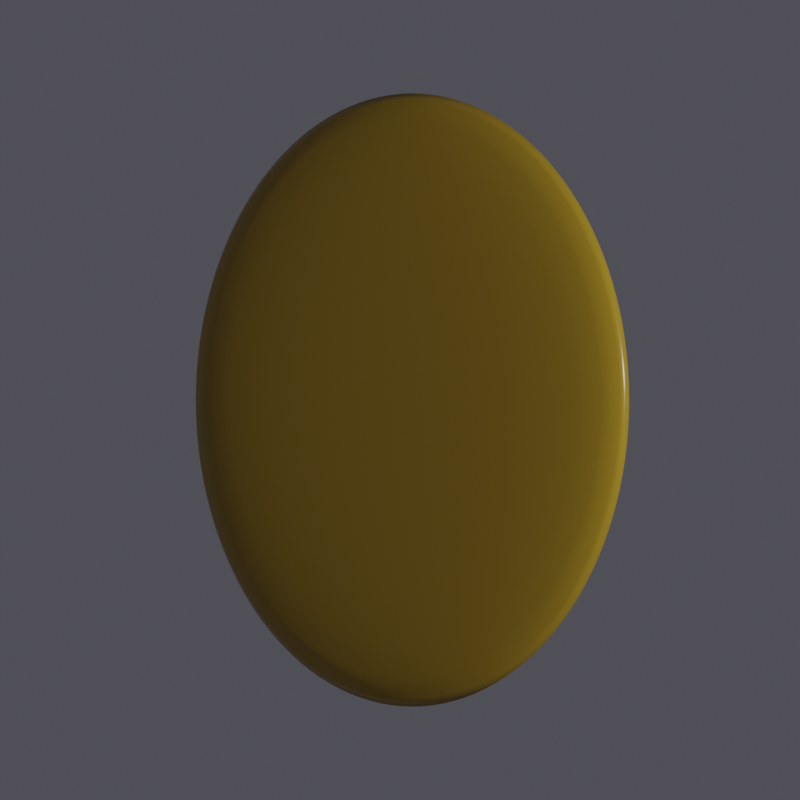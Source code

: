 # Source: coins.blend  (saved by Blender 2.91.10; exported with 4.5.12 LTS)
import bpy
from mathutils import Matrix  # noqa: F401  (used for matrix-valued properties, if any)

bpy.ops.wm.read_factory_settings(use_empty=True)
scene = bpy.context.scene
scene.name = 'Scene'

# ---- collections
col_collection = bpy.data.collections.new('Collection'); scene.collection.children.link(col_collection)

# ---- materials (node trees are filled in below, after node groups)
mat_bronze = bpy.data.materials.new('bronze')
mat_bronze.use_transparent_shadow = False
mat_silver = bpy.data.materials.new('silver')
mat_silver.use_transparent_shadow = False
mat_gold = bpy.data.materials.new('gold')
mat_gold.use_transparent_shadow = False

# ---- material node trees
mat_bronze.use_nodes = True; mat_bronze.node_tree.nodes.clear()
_N = mat_bronze.node_tree.nodes; _L = mat_bronze.node_tree.links
n0 = _N.new('ShaderNodeBsdfPrincipled'); n0.name = 'Principled BSDF'; n0.location = (-340, 323)
n0.distribution = 'GGX'
n0.subsurface_method = 'BURLEY'
n0.inputs[0].default_value = (0.4379, 0.2781, 0.02422, 1.0)
n0.inputs[2].default_value = 0.2343
n0.inputs[3].default_value = 1.45
n0.inputs[13].default_value = 0.3889
n0.inputs[27].default_value = (0.0, 0.0, 0.0, 1.0)
n0.inputs[28].default_value = 1.0
n1 = _N.new('ShaderNodeOutputMaterial'); n1.name = 'Material Output'; n1.location = (181, 298)
_L.new(n0.outputs[0], n1.inputs[0])
n1.is_active_output = True
mat_silver.use_nodes = True; mat_silver.node_tree.nodes.clear()
_N = mat_silver.node_tree.nodes; _L = mat_silver.node_tree.links
n0 = _N.new('ShaderNodeBsdfPrincipled'); n0.name = 'Principled BSDF'; n0.location = (-340, 323)
n0.distribution = 'GGX'
n0.subsurface_method = 'BURLEY'
n0.inputs[0].default_value = (0.3185, 0.1139, 0.01876, 1.0)
n0.inputs[2].default_value = 0.2343
n0.inputs[3].default_value = 1.45
n0.inputs[13].default_value = 0.3889
n0.inputs[27].default_value = (0.0, 0.0, 0.0, 1.0)
n0.inputs[28].default_value = 1.0
n1 = _N.new('ShaderNodeOutputMaterial'); n1.name = 'Material Output'; n1.location = (181, 298)
_L.new(n0.outputs[0], n1.inputs[0])
n1.is_active_output = True
mat_gold.use_nodes = True; mat_gold.node_tree.nodes.clear()
_N = mat_gold.node_tree.nodes; _L = mat_gold.node_tree.links
n0 = _N.new('ShaderNodeBsdfPrincipled'); n0.name = 'Principled BSDF'; n0.location = (-340, 323)
n0.distribution = 'GGX'
n0.subsurface_method = 'BURLEY'
n0.inputs[0].default_value = (0.3185, 0.1139, 0.01876, 1.0)
n0.inputs[2].default_value = 0.2343
n0.inputs[3].default_value = 1.45
n0.inputs[13].default_value = 0.3889
n0.inputs[27].default_value = (0.0, 0.0, 0.0, 1.0)
n0.inputs[28].default_value = 1.0
n1 = _N.new('ShaderNodeOutputMaterial'); n1.name = 'Material Output'; n1.location = (181, 298)
_L.new(n0.outputs[0], n1.inputs[0])
n1.is_active_output = True

# ---- world
world_world = bpy.data.worlds.new('World'); scene.world = world_world
world_world.use_nodes = True; world_world.node_tree.nodes.clear()
_N = world_world.node_tree.nodes; _L = world_world.node_tree.links
n0 = _N.new('ShaderNodeOutputWorld'); n0.name = 'World Output'; n0.location = (300, 300)
n1 = _N.new('ShaderNodeBackground'); n1.name = 'Background'; n1.location = (10, 300)
n1.inputs[0].default_value = (0.0647, 0.06402, 0.07658, 1.0)
_L.new(n1.outputs[0], n0.inputs[0])
n0.is_active_output = True
world_world.color = (0.0, 0.0, 0.0)
world_world.use_sun_shadow = False
world_world.sun_shadow_jitter_overblur = 0.0

# ---- cameras
cam_camera = bpy.data.cameras.new('Camera')
cam_camera.type = 'ORTHO'
cam_camera.clip_end = 100.0
cam_camera.ortho_scale = 2.514

# ---- lights
light_light = bpy.data.lights.new('Light', 'POINT')
light_light.transmission_factor = 0.0
light_light.energy = 1000.0
light_light.shadow_soft_size = 0.1
light_light.shadow_maximum_resolution = 0.006
light_light.use_absolute_resolution = True

# ---- meshes
me_circle = bpy.data.meshes.new('Circle')
me_circle.from_pydata([(0.0, 1.0, 0.0), (-0.1951, 0.9808, 0.0), (-0.3827, 0.9239, 0.0), (-0.5556, 0.8315, 0.0), (-0.7071, 0.7071, 0.0), (-0.8315, 0.5556, 0.0), (-0.9239, 0.3827, 0.0), (-0.9808, 0.1951, 0.0), (-1.0, 7.55e-08, 0.0), (-0.9808, -0.1951, 0.0), (-0.9239, -0.3827, 0.0), (-0.8315, -0.5556, 0.0), (-0.7071, -0.7071, 0.0), (-0.5556, -0.8315, 0.0), (-0.3827, -0.9239, 0.0), (-0.1951, -0.9808, 0.0), (3.258e-07, -1.0, 0.0), (0.1951, -0.9808, 0.0), (0.3827, -0.9239, 0.0), (0.5556, -0.8315, 0.0), (0.7071, -0.7071, 0.0), (0.8315, -0.5556, 0.0), (0.9239, -0.3827, 0.0), (0.9808, -0.1951, 0.0), (1.0, 9.656e-07, 0.0), (0.9808, 0.1951, 0.0), (0.9239, 0.3827, 0.0), (0.8315, 0.5556, 0.0), (0.7071, 0.7071, 0.0), (0.5556, 0.8315, 0.0), (0.3827, 0.9239, 0.0), (0.1951, 0.9808, 0.0), (-8.585e-08, 0.2741, 0.0), (-0.05348, 0.2689, 0.0), (-0.1049, 0.2533, 0.0), (-0.1523, 0.2279, 0.0), (-0.1938, 0.1938, 0.0), (-0.2279, 0.1523, 0.0), (-0.2533, 0.1049, 0.0), (-0.2689, 0.05348, 0.0), (-0.2741, 2.276e-07, 0.0), (-0.2689, -0.05348, 0.0), (-0.2533, -0.1049, 0.0), (-0.2279, -0.1523, 0.0), (-0.1938, -0.1938, 0.0), (-0.1523, -0.2279, 0.0), (-0.1049, -0.2533, 0.0), (-0.05348, -0.2689, 0.0), (3.467e-09, -0.2741, 0.0), (0.05348, -0.2689, 0.0), (0.1049, -0.2533, 0.0), (0.1523, -0.2279, 0.0), (0.1938, -0.1938, 0.0), (0.2279, -0.1523, 0.0), (0.2533, -0.1049, 0.0), (0.2689, -0.05348, 0.0), (0.2741, 4.716e-07, 0.0), (0.2689, 0.05348, 0.0), (0.2533, 0.1049, 0.0), (0.2279, 0.1523, 0.0), (0.1938, 0.1938, 0.0), (0.1523, 0.2279, 0.0), (0.1049, 0.2533, 0.0), (0.05348, 0.2689, 0.0), (-1.091e-07, 2.987e-07, 0.0)], [], [(10, 9, 41, 42), (24, 23, 55, 56), (11, 10, 42, 43), (25, 24, 56, 57), (12, 11, 43, 44), (26, 25, 57, 58), (13, 12, 44, 45), (27, 26, 58, 59), (14, 13, 45, 46), (1, 0, 32, 33), (28, 27, 59, 60), (15, 14, 46, 47), (2, 1, 33, 34), (29, 28, 60, 61), (16, 15, 47, 48), (3, 2, 34, 35), (30, 29, 61, 62), (17, 16, 48, 49), (4, 3, 35, 36), (31, 30, 62, 63), (18, 17, 49, 50), (5, 4, 36, 37), (0, 31, 63, 32), (19, 18, 50, 51), (6, 5, 37, 38), (20, 19, 51, 52), (7, 6, 38, 39), (21, 20, 52, 53), (8, 7, 39, 40), (22, 21, 53, 54), (9, 8, 40, 41), (23, 22, 54, 55), (37, 36, 64), (32, 63, 64), (51, 50, 64), (38, 37, 64), (52, 51, 64), (39, 38, 64), (53, 52, 64), (40, 39, 64), (54, 53, 64), (41, 40, 64), (55, 54, 64), (42, 41, 64), (56, 55, 64), (43, 42, 64), (57, 56, 64), (44, 43, 64), (58, 57, 64), (45, 44, 64), (59, 58, 64), (46, 45, 64), (33, 32, 64), (60, 59, 64), (47, 46, 64), (34, 33, 64), (61, 60, 64), (48, 47, 64), (35, 34, 64), (62, 61, 64), (49, 48, 64), (36, 35, 64), (63, 62, 64), (50, 49, 64)])
me_circle.polygons.foreach_set('use_smooth', [True] * 64)
_uv = me_circle.uv_layers.new(name='UVMap')
_uv.uv.foreach_set('vector', [0.0, 0.0, 0.0, 0.0, 0.0, 0.0, 0.0, 0.0, 0.0, 0.0, 0.0, 0.0, 0.0, 0.0, 0.0, 0.0, 0.0, 0.0, 0.0, 0.0, 0.0, 0.0, 0.0, 0.0, 0.0, 0.0, 0.0, 0.0, 0.0, 0.0, 0.0, 0.0, 0.0, 0.0, 0.0, 0.0, 0.0, 0.0, 0.0, 0.0, 0.0, 0.0, 0.0, 0.0, 0.0, 0.0, 0.0, 0.0, 0.0, 0.0, 0.0, 0.0, 0.0, 0.0, 0.0, 0.0, 0.0, 0.0, 0.0, 0.0, 0.0, 0.0, 0.0, 0.0, 0.0, 0.0, 0.0, 0.0, 0.0, 0.0, 0.0, 0.0, 0.0, 0.0, 0.0, 0.0, 0.0, 0.0, 0.0, 0.0, 0.0, 0.0, 0.0, 0.0, 0.0, 0.0, 0.0, 0.0, 0.0, 0.0, 0.0, 0.0, 0.0, 0.0, 0.0, 0.0, 0.0, 0.0, 0.0, 0.0, 0.0, 0.0, 0.0, 0.0, 0.0, 0.0, 0.0, 0.0, 0.0, 0.0, 0.0, 0.0, 0.0, 0.0, 0.0, 0.0, 0.0, 0.0, 0.0, 0.0, 0.0, 0.0, 0.0, 0.0, 0.0, 0.0, 0.0, 0.0, 0.0, 0.0, 0.0, 0.0, 0.0, 0.0, 0.0, 0.0, 0.0, 0.0, 0.0, 0.0, 0.0, 0.0, 0.0, 0.0, 0.0, 0.0, 0.0, 0.0, 0.0, 0.0, 0.0, 0.0, 0.0, 0.0, 0.0, 0.0, 0.0, 0.0, 0.0, 0.0, 0.0, 0.0, 0.0, 0.0, 0.0, 0.0, 0.0, 0.0, 0.0, 0.0, 0.0, 0.0, 0.0, 0.0, 0.0, 0.0, 0.0, 0.0, 0.0, 0.0, 0.0, 0.0, 0.0, 0.0, 0.0, 0.0, 0.0, 0.0, 0.0, 0.0, 0.0, 0.0, 0.0, 0.0, 0.0, 0.0, 0.0, 0.0, 0.0, 0.0, 0.0, 0.0, 0.0, 0.0, 0.0, 0.0, 0.0, 0.0, 0.0, 0.0, 0.0, 0.0, 0.0, 0.0, 0.0, 0.0, 0.0, 0.0, 0.0, 0.0, 0.0, 0.0, 0.0, 0.0, 0.0, 0.0, 0.0, 0.0, 0.0, 0.0, 0.0, 0.0, 0.0, 0.0, 0.0, 0.0, 0.0, 0.0, 0.0, 0.0, 0.0, 0.0, 0.0, 0.0, 0.0, 0.0, 0.0, 0.0, 0.0, 0.0, 0.0, 0.0, 0.0, 0.0, 0.0, 0.0, 0.0, 0.0, 0.0, 0.0, 0.0, 0.0, 0.0, 0.0, 0.0, 0.0, 0.0, 0.0, 0.0, 0.0, 0.0, 0.0, 0.0, 0.0, 0.0, 0.0, 0.0, 0.0, 0.0, 0.0, 0.0, 0.0, 0.0, 0.0, 0.0, 0.0, 0.0, 0.0, 0.0, 0.0, 0.0, 0.0, 0.0, 0.0, 0.0, 0.0, 0.0, 0.0, 0.0, 0.0, 0.0, 0.0, 0.0, 0.0, 0.0, 0.0, 0.0, 0.0, 0.0, 0.0, 0.0, 0.0, 0.0, 0.0, 0.0, 0.0, 0.0, 0.0, 0.0, 0.0, 0.0, 0.0, 0.0, 0.0, 0.0, 0.0, 0.0, 0.0, 0.0, 0.0, 0.0, 0.0, 0.0, 0.0, 0.0, 0.0, 0.0, 0.0, 0.0, 0.0, 0.0, 0.0, 0.0, 0.0, 0.0, 0.0, 0.0, 0.0, 0.0, 0.0, 0.0, 0.0, 0.0, 0.0, 0.0, 0.0, 0.0, 0.0, 0.0, 0.0, 0.0, 0.0, 0.0, 0.0, 0.0, 0.0, 0.0, 0.0, 0.0, 0.0, 0.0, 0.0, 0.0, 0.0, 0.0, 0.0, 0.0, 0.0, 0.0, 0.0, 0.0, 0.0, 0.0, 0.0, 0.0, 0.0, 0.0, 0.0, 0.0, 0.0, 0.0, 0.0, 0.0, 0.0, 0.0, 0.0, 0.0, 0.0, 0.0, 0.0, 0.0, 0.0, 0.0, 0.0, 0.0, 0.0, 0.0, 0.0, 0.0, 0.0, 0.0, 0.0, 0.0, 0.0, 0.0, 0.0, 0.0, 0.0, 0.0, 0.0, 0.0, 0.0, 0.0, 0.0, 0.0, 0.0, 0.0, 0.0, 0.0, 0.0, 0.0, 0.0, 0.0, 0.0, 0.0, 0.0, 0.0, 0.0, 0.0, 0.0, 0.0, 0.0, 0.0, 0.0, 0.0, 0.0, 0.0, 0.0])
me_circle.materials.append(mat_bronze)
me_circle.materials.append(mat_silver)
me_circle.materials.append(mat_gold)
me_circle.use_remesh_fix_poles = True
me_circle.use_remesh_preserve_attributes = False
me_circle.use_mirror_vertex_groups = False
me_circle.update()

# ---- objects
ob_light = bpy.data.objects.new('Light', light_light)
ob_camera = bpy.data.objects.new('Camera', cam_camera)
ob_coin = bpy.data.objects.new('coin', me_circle)

# ---- transforms, parenting, visibility, modifiers, constraints
ob_light.location = (4.076, 1.005, 5.904)
ob_light.rotation_euler = (0.6503, 0.05522, 1.866)
ob_light.lock_rotations_4d = False
ob_light.empty_display_type = 'ARROWS'
ob_light.color = (0.0, 0.0, 0.0, 0.0)
ob_light.lineart.crease_threshold = 0.0
ob_camera.location = (0.0, 0.0, 6.024)
ob_camera.lock_rotations_4d = False
ob_camera.empty_display_type = 'ARROWS'
ob_camera.color = (0.0, 0.0, 0.0, 0.0)
ob_camera.display_type = 'WIRE'
ob_camera.lineart.crease_threshold = 0.0
ob_coin.location = (0.0, 0.0, 0.0)
ob_coin.rotation_euler = (0.0, 8.639, 0.0)
ob_coin.lineart.crease_threshold = 0.0
_m = ob_coin.modifiers.new('Solidify', 'SOLIDIFY')
_m.thickness = 0.11
_m = ob_coin.modifiers.new('Subdivision', 'SUBSURF')
_m.uv_smooth = 'PRESERVE_CORNERS'
_m.levels = 2

# ---- collection membership
col_collection.objects.link(ob_light)
col_collection.objects.link(ob_camera)
col_collection.objects.link(ob_coin)

# ---- scene / render settings (as saved in the file)
scene.camera = ob_camera
scene.frame_start = 1; scene.frame_end = 12; scene.frame_set(12)
scene.render.engine = 'BLENDER_EEVEE_NEXT'
scene.render.resolution_x = 25
scene.render.resolution_y = 25
scene.render.fps = 5
scene.render.film_transparent = True
scene.cycles.use_denoising = False
scene.cycles.samples = 128
scene.cycles.sampling_pattern = 'TABULATED_SOBOL'
scene.cycles.use_adaptive_sampling = False
scene.cycles.use_light_tree = False
scene.view_settings.view_transform = 'Filmic'
bpy.context.view_layer.update()
